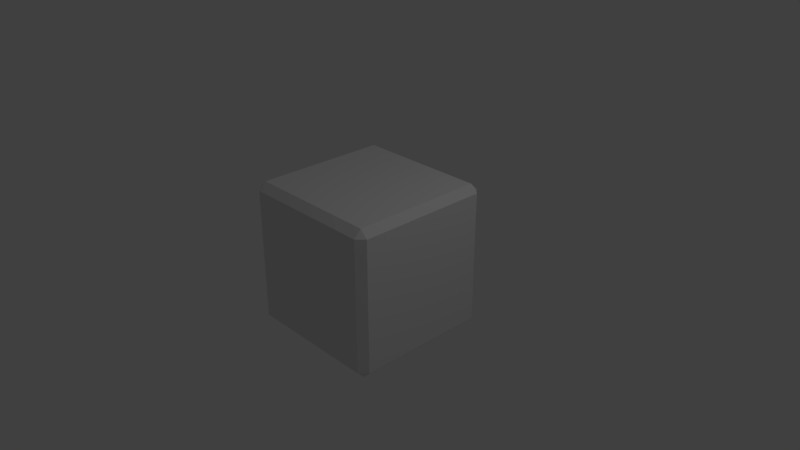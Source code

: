 # Source: six-sided-die.blend  (saved by Blender 2.79.0; exported with 4.5.12 LTS)
import bpy
from mathutils import Matrix  # noqa: F401  (used for matrix-valued properties, if any)

bpy.ops.wm.read_factory_settings(use_empty=True)
scene = bpy.context.scene
scene.name = 'Scene'

# ---- collections
col_collection_1 = bpy.data.collections.new('Collection 1'); scene.collection.children.link(col_collection_1)

# ---- materials (node trees are filled in below, after node groups)
mat_material_001 = bpy.data.materials.new('Material.001')
mat_material_001.alpha_threshold = 0.0
mat_material_001.use_transparent_shadow = False
mat_material_001.roughness = 0.5

# ---- material node trees

# ---- world
world_world = bpy.data.worlds.new('World'); scene.world = world_world
world_world.color = (0.05088, 0.05088, 0.05088)
world_world.use_sun_shadow = False
world_world.sun_shadow_jitter_overblur = 0.0
world_world.cycles.sampling_method = 'MANUAL'

# ---- cameras
cam_camera = bpy.data.cameras.new('Camera')
cam_camera.clip_end = 100.0
cam_camera.lens = 35.0
cam_camera.sensor_width = 32.0
cam_camera.sensor_height = 18.0
cam_camera.ortho_scale = 7.314
cam_camera.dof.focus_distance = 0.0
cam_camera.dof.aperture_fstop = 128.0

# ---- lights
light_lamp = bpy.data.lights.new('Lamp', 'POINT')
light_lamp.transmission_factor = 0.0
light_lamp.cutoff_distance = 30.0
light_lamp.energy = 100.0
light_lamp.shadow_buffer_clip_start = 1.001
light_lamp.shadow_soft_size = 0.1
light_lamp.shadow_maximum_resolution = 0.006
light_lamp.use_absolute_resolution = True

# ---- meshes
me_cube_001 = bpy.data.meshes.new('Cube.001')
me_cube_001.from_pydata([(-1.0, -1.0, -1.0), (-1.0, -1.0, 1.0), (-1.0, 1.0, -1.0), (-1.0, 1.0, 1.0), (1.0, -1.0, -1.0), (1.0, -1.0, 1.0), (1.0, 1.0, -1.0), (1.0, 1.0, 1.0)], [], [(0, 1, 3, 2), (2, 3, 7, 6), (6, 7, 5, 4), (4, 5, 1, 0), (2, 6, 4, 0), (7, 3, 1, 5)])
_uv = me_cube_001.uv_layers.new(name='UVMap')
_uv.uv.foreach_set('vector', [0.375, 0.0, 0.625, 0.0, 0.625, 0.25, 0.375, 0.25, 0.375, 0.25, 0.625, 0.25, 0.625, 0.5, 0.375, 0.5, 0.375, 0.5, 0.625, 0.5, 0.625, 0.75, 0.375, 0.75, 0.375, 0.75, 0.625, 0.75, 0.625, 1.0, 0.375, 1.0, 0.125, 0.5, 0.375, 0.5, 0.375, 0.75, 0.125, 0.75, 0.625, 0.5, 0.875, 0.5, 0.875, 0.75, 0.625, 0.75])
me_cube_001.materials.append(mat_material_001)
me_cube_001.use_remesh_preserve_volume = False
me_cube_001.use_remesh_preserve_attributes = False
me_cube_001.use_mirror_vertex_groups = False
me_cube_001.update()

# ---- objects
ob_six_sided_die = bpy.data.objects.new('six-sided-die', me_cube_001)
ob_lamp = bpy.data.objects.new('Lamp', light_lamp)
ob_camera = bpy.data.objects.new('Camera', cam_camera)

# ---- transforms, parenting, visibility, modifiers, constraints
ob_six_sided_die.location = (0.0, 0.0, 0.0)
ob_six_sided_die.lineart.crease_threshold = 0.0
_m = ob_six_sided_die.modifiers.new('Bevel', 'BEVEL')
_m.limit_method = 'NONE'
_m.spread = 0.0
ob_lamp.location = (4.076, 1.005, 5.904)
ob_lamp.rotation_euler = (0.6503, 0.05522, 1.866)
ob_lamp.lock_rotations_4d = False
ob_lamp.empty_display_type = 'ARROWS'
ob_lamp.color = (0.0, 0.0, 0.0, 0.0)
ob_lamp.lineart.crease_threshold = 0.0
ob_camera.location = (7.481, -6.508, 5.344)
ob_camera.rotation_euler = (1.109, 0.0, 0.8149)
ob_camera.lock_rotations_4d = False
ob_camera.empty_display_type = 'ARROWS'
ob_camera.color = (0.0, 0.0, 0.0, 0.0)
ob_camera.display_type = 'WIRE'
ob_camera.lineart.crease_threshold = 0.0

# ---- collection membership
col_collection_1.objects.link(ob_six_sided_die)
col_collection_1.objects.link(ob_lamp)
col_collection_1.objects.link(ob_camera)

# ---- scene / render settings (as saved in the file)
scene.camera = ob_camera
scene.frame_start = 1; scene.frame_end = 250; scene.frame_set(1)
scene.render.engine = 'BLENDER_EEVEE_NEXT'
scene.render.resolution_percentage = 50
scene.render.dither_intensity = 0.0
scene.cycles.use_denoising = False
scene.cycles.samples = 128
scene.cycles.sampling_pattern = 'TABULATED_SOBOL'
scene.cycles.use_adaptive_sampling = False
scene.cycles.use_light_tree = False
scene.cycles.blur_glossy = 0.0
scene.cycles.sample_clamp_indirect = 0.0
scene.view_settings.view_transform = 'Standard'
bpy.context.view_layer.update()
